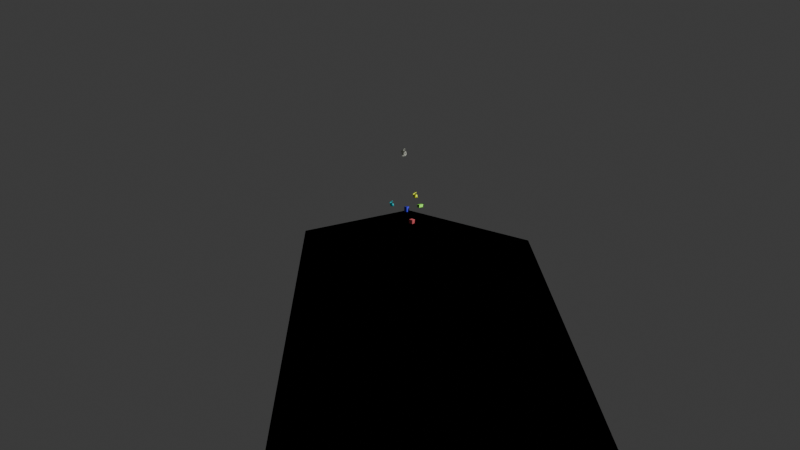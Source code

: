 # Source: blender_settings.blend  (saved by Blender 5.0.118; exported with 4.5.12 LTS)
import bpy
from mathutils import Matrix  # noqa: F401  (used for matrix-valued properties, if any)

bpy.ops.wm.read_factory_settings(use_empty=True)
scene = bpy.context.scene
scene.name = 'Scene'

# ---- collections
col_collection = bpy.data.collections.new('Collection'); scene.collection.children.link(col_collection)

# ---- materials (node trees are filled in below, after node groups)
mat_material_002 = bpy.data.materials.new('Material.002')
mat_material_003 = bpy.data.materials.new('Material.003')
mat_material_004 = bpy.data.materials.new('Material.004')
mat_material_005 = bpy.data.materials.new('Material.005')
mat_material_006 = bpy.data.materials.new('Material.006')
mat_material_001 = bpy.data.materials.new('Material.001')

# ---- material node trees
mat_material_002.use_nodes = True; mat_material_002.node_tree.nodes.clear()
_N = mat_material_002.node_tree.nodes; _L = mat_material_002.node_tree.links
n0 = _N.new('ShaderNodeBsdfPrincipled'); n0.name = 'Principled BSDF'; n0.location = (-200, 100)
n0.inputs[0].default_value = (0.8, 0.1335, 0.1524, 1.0)
n1 = _N.new('ShaderNodeOutputMaterial'); n1.name = 'Material Output'; n1.location = (200, 100)
_L.new(n0.outputs[0], n1.inputs[0])
n1.is_active_output = True
mat_material_003.use_nodes = True; mat_material_003.node_tree.nodes.clear()
_N = mat_material_003.node_tree.nodes; _L = mat_material_003.node_tree.links
n0 = _N.new('ShaderNodeBsdfPrincipled'); n0.name = 'Principled BSDF'; n0.location = (-200, 100)
n0.inputs[0].default_value = (0.05166, 0.03623, 0.8, 1.0)
n1 = _N.new('ShaderNodeOutputMaterial'); n1.name = 'Material Output'; n1.location = (200, 100)
_L.new(n0.outputs[0], n1.inputs[0])
n1.is_active_output = True
mat_material_004.use_nodes = True; mat_material_004.node_tree.nodes.clear()
_N = mat_material_004.node_tree.nodes; _L = mat_material_004.node_tree.links
n0 = _N.new('ShaderNodeBsdfPrincipled'); n0.name = 'Principled BSDF'; n0.location = (-200, 100)
n0.inputs[0].default_value = (0.2222, 0.8, 0.04155, 1.0)
n1 = _N.new('ShaderNodeOutputMaterial'); n1.name = 'Material Output'; n1.location = (200, 100)
_L.new(n0.outputs[0], n1.inputs[0])
n1.is_active_output = True
mat_material_005.use_nodes = True; mat_material_005.node_tree.nodes.clear()
_N = mat_material_005.node_tree.nodes; _L = mat_material_005.node_tree.links
n0 = _N.new('ShaderNodeBsdfPrincipled'); n0.name = 'Principled BSDF'; n0.location = (-200, 100)
n0.inputs[0].default_value = (0.6818, 0.8, 0.01125, 1.0)
n1 = _N.new('ShaderNodeOutputMaterial'); n1.name = 'Material Output'; n1.location = (200, 100)
_L.new(n0.outputs[0], n1.inputs[0])
n1.is_active_output = True
mat_material_006.use_nodes = True; mat_material_006.node_tree.nodes.clear()
_N = mat_material_006.node_tree.nodes; _L = mat_material_006.node_tree.links
n0 = _N.new('ShaderNodeBsdfPrincipled'); n0.name = 'Principled BSDF'; n0.location = (-200, 100)
n0.inputs[0].default_value = (0.77, 0.8, 0.682, 1.0)
n1 = _N.new('ShaderNodeOutputMaterial'); n1.name = 'Material Output'; n1.location = (200, 100)
_L.new(n0.outputs[0], n1.inputs[0])
n1.is_active_output = True
mat_material_001.use_nodes = True; mat_material_001.node_tree.nodes.clear()
_N = mat_material_001.node_tree.nodes; _L = mat_material_001.node_tree.links
n0 = _N.new('ShaderNodeBsdfPrincipled'); n0.name = 'Principled BSDF'; n0.location = (-200, 100)
n0.inputs[0].default_value = (0.003301, 0.7294, 0.8, 1.0)
n1 = _N.new('ShaderNodeOutputMaterial'); n1.name = 'Material Output'; n1.location = (200, 100)
_L.new(n0.outputs[0], n1.inputs[0])
n1.is_active_output = True

# ---- world
world_world = bpy.data.worlds.new('World'); scene.world = world_world
world_world.use_nodes = True; world_world.node_tree.nodes.clear()
_N = world_world.node_tree.nodes; _L = world_world.node_tree.links
n0 = _N.new('ShaderNodeOutputWorld'); n0.name = 'World Output'; n0.location = (200, 100)
n1 = _N.new('ShaderNodeBackground'); n1.name = 'Background'; n1.location = (-200, 100)
n1.inputs[0].default_value = (0.05088, 0.05088, 0.05088, 1.0)
_L.new(n1.outputs[0], n0.inputs[0])
n0.is_active_output = True
world_world.color = (0.05088, 0.05088, 0.05088)
world_world.sun_shadow_jitter_overblur = 0.0

# ---- cameras
cam_camera = bpy.data.cameras.new('Camera')
cam_camera.clip_end = 100.0
cam_camera.lens = 3.98
cam_camera.ortho_scale = 7.314

# ---- lights
light_light = bpy.data.lights.new('Light', 'POINT')
light_light.energy = 1000.0
light_light.shadow_soft_size = 0.1

# ---- meshes
me_cratea = bpy.data.meshes.new('CrateA')
me_cratea.from_pydata([(-0.2339, 1.746, -0.2342), (0.2652, 1.746, -0.2648), (0.2652, 2.246, -0.2648), (-0.2339, 2.246, -0.2342), (-0.2033, 1.746, 0.2648), (0.2958, 1.746, 0.2342), (0.2958, 2.246, 0.2342), (-0.2033, 2.246, 0.2648)], [], [(0, 1, 2), (0, 2, 3), (4, 5, 6), (4, 6, 7), (0, 4, 7), (0, 7, 3), (1, 5, 6), (1, 6, 2), (0, 1, 5), (0, 5, 4), (3, 2, 6), (3, 6, 7)])
me_cratea.materials.append(mat_material_002)
me_cratea.update()
me_crateb = bpy.data.meshes.new('CrateB')
me_crateb.from_pydata([(-0.6774, 3.192, 0.2897), (-0.2777, 3.208, 0.2899), (-0.3022, 3.808, 0.3021), (-0.7018, 3.791, 0.302), (-0.6772, 3.184, 0.6896), (-0.2775, 3.2, 0.6898), (-0.302, 3.8, 0.702), (-0.7017, 3.783, 0.7019)], [], [(0, 1, 2), (0, 2, 3), (4, 5, 6), (4, 6, 7), (0, 4, 7), (0, 7, 3), (1, 5, 6), (1, 6, 2), (0, 1, 5), (0, 5, 4), (3, 2, 6), (3, 6, 7)])
me_crateb.materials.append(mat_material_003)
me_crateb.update()
me_cratec = bpy.data.meshes.new('CrateC')
me_cratec.from_pydata([(0.6331, 3.846, -0.6319), (0.9329, 3.846, -0.6429), (0.9329, 4.146, -0.6429), (0.6331, 4.146, -0.6319), (0.6588, 3.846, 0.06765), (0.9586, 3.846, 0.05663), (0.9586, 4.146, 0.05663), (0.6588, 4.146, 0.06765)], [], [(0, 1, 2), (0, 2, 3), (4, 5, 6), (4, 6, 7), (0, 4, 7), (0, 7, 3), (1, 5, 6), (1, 6, 2), (0, 1, 5), (0, 5, 4), (3, 2, 6), (3, 6, 7)])
me_cratec.materials.append(mat_material_004)
me_cratec.update()
me_gem = bpy.data.meshes.new('Gem')
me_gem.from_pydata([(-0.3337, 5.317, -0.7457), (-0.3711, 5.232, -0.7129), (-0.3759, 5.358, -0.7386), (-0.3741, 5.293, -0.698), (-0.407, 5.325, -0.701), (-0.325, 5.205, -0.539), (-0.1658, 4.9, -0.6886), (-0.2081, 4.977, -0.6804), (-0.07908, 4.94, -0.6809), (-0.3827, 5.201, -0.5466), (-0.02682, 5.002, -0.6497), (0.001013, 4.828, -0.6455), (-0.1836, 4.814, -0.6493), (-0.3708, 5.249, -0.5102), (-0.2313, 4.978, -0.623), (-0.02478, 5.035, -0.6236), (-0.0315, 4.765, -0.6265), (-0.2488, 4.763, -0.6566), (-0.2534, 4.762, -0.6023), (-0.2724, 4.81, -0.5704), (-0.08361, 5.082, -0.6158), (0.06657, 5.006, -0.6022), (-0.2117, 5.075, -0.6005), (-0.1371, 5.268, -0.5626), (-0.122, 5.31, -0.628), (-0.1402, 5.371, -0.6288), (-0.2129, 4.836, -0.5685), (-0.3101, 5.031, -0.6068), (-0.3406, 4.937, -0.6027), (-0.04691, 4.773, -0.5896), (-0.2873, 4.893, -0.5787), (-0.3194, 5.241, -0.5224), (-0.2353, 4.78, -0.5939), (-0.2874, 5.14, -0.5449), (0.08821, 4.877, -0.5659), (-0.08271, 5.141, -0.551), (-0.3818, 5.078, -0.5532), (-0.4191, 4.943, -0.53), (0.0502, 5.097, -0.5409), (-0.2851, 5.242, -0.4696), (-0.3836, 4.762, -0.5264), (-0.3231, 4.854, -0.515), (-0.2742, 5.193, -0.5089), (0.03692, 4.762, -0.5333), (-0.4078, 5.129, -0.542), (-0.1927, 5.121, -0.5336), (-0.1929, 4.77, -0.477), (-0.1909, 5.346, -0.5482), (0.1121, 4.841, -0.5767), (-0.3303, 4.818, -0.506), (-0.4294, 5.054, -0.4828), (0.1172, 4.935, -0.4843), (-0.2502, 5.143, -0.4674), (-0.09449, 4.77, -0.4831), (-0.4586, 5.106, -0.4639), (0.1631, 4.908, -0.5094), (0.1603, 4.844, -0.5239), (-0.4412, 5.234, -0.4438), (-0.4261, 4.946, -0.436), (-0.3374, 4.758, -0.4405), (-0.05056, 5.154, -0.4483), (-0.4396, 5.171, -0.4362), (-0.1867, 5.116, -0.4277), (0.1248, 4.809, -0.4332), (-0.2712, 4.835, -0.4638), (-0.3078, 5.243, -0.3889), (0.01463, 4.764, -0.4325), (0.1428, 4.897, -0.4403), (-0.2134, 4.762, -0.3604), (-0.3651, 4.901, -0.3958), (0.04593, 5.085, -0.4109), (-0.2954, 5.151, -0.3775), (-0.3863, 5.054, -0.3825), (-0.3272, 4.812, -0.3732), (-0.09679, 5.098, -0.3721), (-0.2816, 4.827, -0.3979), (-0.2619, 4.89, -0.3685), (-0.4428, 5.087, -0.3411), (0.004312, 5.115, -0.4099), (0.05808, 4.978, -0.369), (-0.2961, 5.08, -0.38), (-0.04796, 4.78, -0.4053), (-0.3523, 4.963, -0.3433), (0.08055, 4.851, -0.4142), (-0.3068, 4.763, -0.335), (-0.005386, 4.772, -0.3719), (-0.2046, 5.022, -0.3577), (-0.3814, 5.163, -0.3001), (-0.2293, 4.813, -0.3734), (-0.1816, 4.843, -0.3883), (-0.1975, 4.98, -0.3541), (-0.3427, 5.084, -0.3051), (-0.2778, 4.986, -0.3411), (0.00708, 4.852, -0.3503), (-0.1609, 4.948, -0.3066), (-0.01207, 5.022, -0.3495), (-0.1861, 4.774, -0.3097), (-0.1417, 4.824, -0.3397), (-0.05352, 4.84, -0.3183), (-0.1057, 5.004, -0.3111), (-0.02856, 4.957, -0.3144), (-0.09129, 4.903, -0.3023)], [], [(0, 1, 2), (3, 2, 1), (4, 2, 3), (0, 5, 1), (6, 7, 8), (1, 9, 3), (8, 7, 10), (8, 11, 6), (11, 12, 6), (4, 13, 2), (12, 7, 6), (7, 14, 15), (12, 16, 17), (7, 15, 10), (11, 8, 10), (17, 16, 18), (19, 12, 17), (14, 7, 12), (11, 16, 12), (20, 15, 14), (10, 21, 11), (20, 14, 22), (23, 24, 25), (9, 1, 5), (3, 9, 4), (14, 12, 26), (27, 14, 28), (16, 29, 18), (22, 14, 27), (14, 30, 28), (10, 15, 21), (0, 2, 13), (25, 24, 31), (32, 18, 29), (33, 22, 27), (34, 11, 21), (22, 35, 20), (18, 19, 17), (12, 19, 26), (27, 28, 36), (20, 21, 15), (27, 36, 33), (26, 30, 14), (28, 37, 36), (26, 19, 30), (38, 21, 20), (39, 23, 25), (40, 19, 18), (5, 0, 13), (30, 41, 28), (41, 37, 28), (24, 42, 31), (9, 13, 4), (29, 16, 43), (36, 44, 9), (36, 9, 33), (43, 11, 34), (33, 45, 22), (16, 11, 43), (23, 42, 24), (32, 29, 46), (39, 25, 47), (5, 33, 9), (20, 35, 38), (48, 43, 34), (40, 49, 19), (36, 50, 44), (34, 21, 51), (30, 19, 41), (5, 42, 33), (32, 46, 18), (47, 25, 31), (33, 52, 45), (31, 42, 5), (29, 43, 53), (37, 50, 36), (31, 39, 47), (22, 45, 35), (44, 54, 9), (19, 49, 41), (44, 50, 54), (38, 51, 21), (48, 55, 56), (9, 57, 13), (42, 52, 33), (29, 53, 46), (5, 13, 31), (48, 34, 55), (39, 42, 23), (43, 48, 56), (58, 37, 41), (40, 18, 59), (38, 35, 60), (35, 45, 60), (18, 46, 59), (54, 61, 9), (62, 60, 45), (62, 45, 52), (43, 56, 63), (55, 34, 51), (57, 9, 61), (41, 49, 64), (65, 39, 31), (66, 53, 43), (55, 51, 67), (49, 59, 64), (59, 46, 68), (58, 41, 69), (40, 59, 49), (50, 37, 58), (65, 13, 57), (43, 63, 66), (70, 38, 60), (31, 13, 65), (55, 63, 56), (69, 41, 64), (38, 70, 51), (52, 42, 71), (54, 50, 72), (59, 73, 64), (63, 55, 67), (65, 42, 39), (50, 58, 72), (74, 60, 62), (73, 75, 64), (64, 76, 69), (54, 77, 61), (46, 53, 68), (70, 60, 78), (65, 71, 42), (76, 64, 75), (79, 51, 70), (71, 80, 52), (53, 66, 81), (58, 82, 72), (83, 67, 51), (83, 51, 79), (63, 83, 66), (80, 62, 52), (74, 78, 60), (58, 69, 82), (63, 67, 83), (54, 72, 77), (69, 76, 82), (59, 68, 84), (57, 61, 77), (83, 85, 66), (80, 86, 62), (87, 65, 57), (53, 81, 68), (57, 77, 87), (86, 74, 62), (74, 70, 78), (88, 89, 90), (76, 75, 88), (59, 84, 73), (82, 80, 72), (81, 66, 68), (72, 80, 91), (92, 86, 80), (65, 87, 71), (93, 85, 83), (93, 83, 79), (68, 66, 85), (77, 72, 91), (73, 88, 75), (82, 92, 80), (88, 90, 76), (76, 90, 86), (92, 76, 86), (68, 88, 84), (90, 89, 94), (91, 80, 71), (95, 79, 70), (82, 76, 92), (70, 74, 95), (86, 95, 74), (89, 96, 97), (87, 91, 71), (88, 96, 89), (73, 84, 88), (98, 85, 93), (94, 89, 97), (68, 85, 96), (68, 96, 88), (86, 90, 99), (77, 91, 87), (99, 95, 86), (98, 97, 85), (100, 93, 79), (97, 96, 85), (100, 98, 93), (100, 79, 95), (101, 97, 98), (95, 99, 100), (90, 94, 99), (94, 97, 101), (101, 98, 100), (94, 101, 99), (99, 101, 100)])
me_gem.materials.append(mat_material_005)
me_gem.update()
me_gem_1 = bpy.data.meshes.new('Gem_1')
me_gem_1.from_pydata([(-1.357, 9.303, 0.2786), (-1.394, 9.218, 0.3119), (-1.4, 9.344, 0.2866), (-1.397, 9.279, 0.327), (-1.43, 9.311, 0.3248), (-1.345, 9.19, 0.4848), (-1.188, 8.886, 0.3313), (-1.231, 8.963, 0.3405), (-1.102, 8.926, 0.3373), (-1.402, 9.187, 0.4784), (-1.049, 8.988, 0.3676), (-1.021, 8.814, 0.3709), (-1.205, 8.8, 0.3708), (-1.39, 9.235, 0.5146), (-1.253, 8.964, 0.3984), (-1.046, 9.021, 0.3937), (-1.053, 8.751, 0.3904), (-1.271, 8.749, 0.3647), (-1.274, 8.747, 0.4191), (-1.293, 8.796, 0.4515), (-1.105, 9.067, 0.4029), (-0.9543, 8.992, 0.4132), (-1.233, 9.06, 0.4208), (-1.157, 9.254, 0.4575), (-1.143, 9.296, 0.3919), (-1.162, 9.357, 0.3916), (-1.233, 8.822, 0.4523), (-1.331, 9.017, 0.4164), (-1.361, 8.923, 0.4209), (-1.068, 8.759, 0.4276), (-1.308, 8.879, 0.4436), (-1.339, 9.227, 0.5014), (-1.256, 8.766, 0.4272), (-1.307, 9.126, 0.478), (-0.932, 8.863, 0.4487), (-1.103, 9.127, 0.4677), (-1.402, 9.063, 0.4715), (-1.438, 8.929, 0.4951), (-0.9695, 9.083, 0.475), (-1.303, 9.228, 0.5535), (-1.403, 8.747, 0.4976), (-1.342, 8.84, 0.508), (-1.293, 9.178, 0.5138), (-0.9826, 8.748, 0.4822), (-1.427, 9.115, 0.4833), (-1.212, 9.107, 0.4874), (-1.211, 8.755, 0.5432), (-1.211, 9.332, 0.4732), (-0.9083, 8.827, 0.4374), (-1.349, 8.803, 0.5171), (-1.448, 9.04, 0.5428), (-0.9013, 8.921, 0.5299), (-1.268, 9.129, 0.5547), (-1.113, 8.755, 0.5351), (-1.477, 9.091, 0.5624), (-0.856, 8.893, 0.5038), (-0.859, 8.83, 0.4893), (-1.459, 9.219, 0.5824), (-1.443, 8.931, 0.5893), (-1.355, 8.744, 0.5826), (-1.068, 9.14, 0.5698), (-1.457, 9.156, 0.5899), (-1.204, 9.101, 0.5931), (-0.8927, 8.794, 0.5805), (-1.289, 8.82, 0.5581), (-1.324, 9.228, 0.6346), (-1.003, 8.75, 0.5835), (-0.8748, 8.882, 0.5733), (-1.229, 8.747, 0.6602), (-1.382, 8.886, 0.6281), (-0.9711, 9.071, 0.6051), (-1.312, 9.136, 0.6456), (-1.403, 9.04, 0.6422), (-1.343, 8.797, 0.6498), (-1.113, 9.083, 0.6468), (-1.298, 8.812, 0.6242), (-1.278, 8.875, 0.6533), (-1.458, 9.072, 0.6848), (-1.013, 9.101, 0.607), (-0.9581, 8.964, 0.6464), (-1.312, 9.066, 0.6429), (-1.065, 8.765, 0.6119), (-1.368, 8.949, 0.6806), (-0.9365, 8.836, 0.6005), (-1.322, 8.748, 0.6875), (-1.022, 8.757, 0.6445), (-1.22, 9.007, 0.6632), (-1.396, 9.148, 0.7247), (-1.245, 8.798, 0.6476), (-1.198, 8.828, 0.6318), (-1.213, 8.965, 0.6666), (-1.357, 9.069, 0.7188), (-1.293, 8.971, 0.6813), (-1.009, 8.838, 0.6659), (-1.176, 8.934, 0.7133), (-1.028, 9.007, 0.6674), (-1.201, 8.759, 0.7103), (-1.157, 8.809, 0.6796), (-1.069, 8.825, 0.6992), (-1.121, 8.989, 0.7077), (-1.044, 8.943, 0.7028), (-1.106, 8.888, 0.7161)], [], [(0, 1, 2), (3, 2, 1), (4, 2, 3), (0, 5, 1), (6, 7, 8), (1, 9, 3), (8, 7, 10), (8, 11, 6), (11, 12, 6), (4, 13, 2), (12, 7, 6), (7, 14, 15), (12, 16, 17), (7, 15, 10), (11, 8, 10), (17, 16, 18), (19, 12, 17), (14, 7, 12), (11, 16, 12), (20, 15, 14), (10, 21, 11), (20, 14, 22), (23, 24, 25), (9, 1, 5), (3, 9, 4), (14, 12, 26), (27, 14, 28), (16, 29, 18), (22, 14, 27), (14, 30, 28), (10, 15, 21), (0, 2, 13), (25, 24, 31), (32, 18, 29), (33, 22, 27), (34, 11, 21), (22, 35, 20), (18, 19, 17), (12, 19, 26), (27, 28, 36), (20, 21, 15), (27, 36, 33), (26, 30, 14), (28, 37, 36), (26, 19, 30), (38, 21, 20), (39, 23, 25), (40, 19, 18), (5, 0, 13), (30, 41, 28), (41, 37, 28), (24, 42, 31), (9, 13, 4), (29, 16, 43), (36, 44, 9), (36, 9, 33), (43, 11, 34), (33, 45, 22), (16, 11, 43), (23, 42, 24), (32, 29, 46), (39, 25, 47), (5, 33, 9), (20, 35, 38), (48, 43, 34), (40, 49, 19), (36, 50, 44), (34, 21, 51), (30, 19, 41), (5, 42, 33), (32, 46, 18), (47, 25, 31), (33, 52, 45), (31, 42, 5), (29, 43, 53), (37, 50, 36), (31, 39, 47), (22, 45, 35), (44, 54, 9), (19, 49, 41), (44, 50, 54), (38, 51, 21), (48, 55, 56), (9, 57, 13), (42, 52, 33), (29, 53, 46), (5, 13, 31), (48, 34, 55), (39, 42, 23), (43, 48, 56), (58, 37, 41), (40, 18, 59), (38, 35, 60), (35, 45, 60), (18, 46, 59), (54, 61, 9), (62, 60, 45), (62, 45, 52), (43, 56, 63), (55, 34, 51), (57, 9, 61), (41, 49, 64), (65, 39, 31), (66, 53, 43), (55, 51, 67), (49, 59, 64), (59, 46, 68), (58, 41, 69), (40, 59, 49), (50, 37, 58), (65, 13, 57), (43, 63, 66), (70, 38, 60), (31, 13, 65), (55, 63, 56), (69, 41, 64), (38, 70, 51), (52, 42, 71), (54, 50, 72), (59, 73, 64), (63, 55, 67), (65, 42, 39), (50, 58, 72), (74, 60, 62), (73, 75, 64), (64, 76, 69), (54, 77, 61), (46, 53, 68), (70, 60, 78), (65, 71, 42), (76, 64, 75), (79, 51, 70), (71, 80, 52), (53, 66, 81), (58, 82, 72), (83, 67, 51), (83, 51, 79), (63, 83, 66), (80, 62, 52), (74, 78, 60), (58, 69, 82), (63, 67, 83), (54, 72, 77), (69, 76, 82), (59, 68, 84), (57, 61, 77), (83, 85, 66), (80, 86, 62), (87, 65, 57), (53, 81, 68), (57, 77, 87), (86, 74, 62), (74, 70, 78), (88, 89, 90), (76, 75, 88), (59, 84, 73), (82, 80, 72), (81, 66, 68), (72, 80, 91), (92, 86, 80), (65, 87, 71), (93, 85, 83), (93, 83, 79), (68, 66, 85), (77, 72, 91), (73, 88, 75), (82, 92, 80), (88, 90, 76), (76, 90, 86), (92, 76, 86), (68, 88, 84), (90, 89, 94), (91, 80, 71), (95, 79, 70), (82, 76, 92), (70, 74, 95), (86, 95, 74), (89, 96, 97), (87, 91, 71), (88, 96, 89), (73, 84, 88), (98, 85, 93), (94, 89, 97), (68, 85, 96), (68, 96, 88), (86, 90, 99), (77, 91, 87), (99, 95, 86), (98, 97, 85), (100, 93, 79), (97, 96, 85), (100, 98, 93), (100, 79, 95), (101, 97, 98), (95, 99, 100), (90, 94, 99), (94, 97, 101), (101, 98, 100), (94, 101, 99), (99, 101, 100)])
me_gem_1.materials.append(mat_material_006)
me_gem_1.update()
me_gem_2 = bpy.data.meshes.new('Gem_2')
me_gem_2.from_pydata([(-2.057, 4.326, 1.35), (-2.097, 4.242, 1.382), (-2.097, 4.368, 1.359), (-2.097, 4.303, 1.398), (-2.128, 4.336, 1.398), (-2.045, 4.209, 1.553), (-1.905, 3.902, 1.391), (-1.943, 3.98, 1.403), (-1.816, 3.938, 1.396), (-2.103, 4.208, 1.548), (-1.76, 3.997, 1.426), (-1.739, 3.822, 1.426), (-1.924, 3.815, 1.429), (-2.087, 4.255, 1.585), (-1.964, 3.981, 1.461), (-1.756, 4.029, 1.453), (-1.774, 3.759, 1.445), (-1.992, 3.768, 1.424), (-1.994, 3.765, 1.478), (-2.01, 3.813, 1.512), (-1.812, 4.078, 1.464), (-1.665, 3.996, 1.47), (-1.94, 4.076, 1.485), (-1.855, 4.265, 1.523), (-1.841, 4.308, 1.458), (-1.857, 4.37, 1.46), (-1.949, 3.837, 1.512), (-2.04, 4.037, 1.482), (-2.074, 3.944, 1.485), (-1.787, 3.768, 1.482), (-2.022, 3.897, 1.506), (-2.037, 4.245, 1.571), (-1.975, 3.783, 1.486), (-2.01, 4.143, 1.545), (-1.647, 3.865, 1.503), (-1.806, 4.136, 1.53), (-2.107, 4.085, 1.539), (-2.149, 3.951, 1.561), (-1.675, 4.086, 1.534), (-2.001, 4.243, 1.622), (-2.121, 3.769, 1.559), (-2.056, 3.858, 1.57), (-1.993, 4.194, 1.581), (-1.702, 3.752, 1.535), (-2.131, 4.137, 1.552), (-1.916, 4.12, 1.552), (-1.928, 3.768, 1.601), (-1.905, 4.345, 1.542), (-1.625, 3.829, 1.49), (-2.065, 3.822, 1.579), (-2.153, 4.062, 1.611), (-1.612, 3.921, 1.584), (-1.97, 4.143, 1.621), (-1.83, 3.764, 1.591), (-2.179, 4.114, 1.632), (-1.569, 3.892, 1.557), (-1.575, 3.829, 1.541), (-2.156, 4.24, 1.654), (-2.152, 3.952, 1.655), (-2.072, 3.761, 1.643), (-1.769, 4.145, 1.632), (-2.156, 4.178, 1.66), (-1.906, 4.112, 1.657), (-1.608, 3.793, 1.632), (-2.003, 3.835, 1.619), (-2.02, 4.243, 1.704), (-1.72, 3.753, 1.637), (-1.587, 3.88, 1.626), (-1.944, 3.758, 1.718), (-2.092, 3.904, 1.692), (-1.674, 4.072, 1.664), (-2.011, 4.15, 1.713), (-2.106, 4.058, 1.709), (-2.057, 3.813, 1.711), (-1.815, 4.089, 1.709), (-2.011, 3.827, 1.685), (-1.988, 3.888, 1.715), (-2.159, 4.092, 1.754), (-1.714, 4.103, 1.667), (-1.665, 3.963, 1.703), (-2.015, 4.08, 1.709), (-1.78, 3.77, 1.667), (-2.074, 3.965, 1.745), (-1.649, 3.836, 1.654), (-2.037, 3.763, 1.747), (-1.737, 3.759, 1.698), (-1.925, 4.017, 1.726), (-2.093, 4.164, 1.794), (-1.959, 3.81, 1.707), (-1.911, 3.838, 1.691), (-1.919, 3.975, 1.728), (-2.058, 4.084, 1.785), (-1.999, 3.984, 1.745), (-1.72, 3.839, 1.721), (-1.882, 3.941, 1.774), (-1.732, 4.01, 1.726), (-1.915, 3.768, 1.768), (-1.869, 3.817, 1.737), (-1.78, 3.828, 1.755), (-1.825, 3.995, 1.768), (-1.75, 3.945, 1.76), (-1.814, 3.893, 1.774)], [], [(0, 1, 2), (3, 2, 1), (4, 2, 3), (0, 5, 1), (6, 7, 8), (1, 9, 3), (8, 7, 10), (8, 11, 6), (11, 12, 6), (4, 13, 2), (12, 7, 6), (7, 14, 15), (12, 16, 17), (7, 15, 10), (11, 8, 10), (17, 16, 18), (19, 12, 17), (14, 7, 12), (11, 16, 12), (20, 15, 14), (10, 21, 11), (20, 14, 22), (23, 24, 25), (9, 1, 5), (3, 9, 4), (14, 12, 26), (27, 14, 28), (16, 29, 18), (22, 14, 27), (14, 30, 28), (10, 15, 21), (0, 2, 13), (25, 24, 31), (32, 18, 29), (33, 22, 27), (34, 11, 21), (22, 35, 20), (18, 19, 17), (12, 19, 26), (27, 28, 36), (20, 21, 15), (27, 36, 33), (26, 30, 14), (28, 37, 36), (26, 19, 30), (38, 21, 20), (39, 23, 25), (40, 19, 18), (5, 0, 13), (30, 41, 28), (41, 37, 28), (24, 42, 31), (9, 13, 4), (29, 16, 43), (36, 44, 9), (36, 9, 33), (43, 11, 34), (33, 45, 22), (16, 11, 43), (23, 42, 24), (32, 29, 46), (39, 25, 47), (5, 33, 9), (20, 35, 38), (48, 43, 34), (40, 49, 19), (36, 50, 44), (34, 21, 51), (30, 19, 41), (5, 42, 33), (32, 46, 18), (47, 25, 31), (33, 52, 45), (31, 42, 5), (29, 43, 53), (37, 50, 36), (31, 39, 47), (22, 45, 35), (44, 54, 9), (19, 49, 41), (44, 50, 54), (38, 51, 21), (48, 55, 56), (9, 57, 13), (42, 52, 33), (29, 53, 46), (5, 13, 31), (48, 34, 55), (39, 42, 23), (43, 48, 56), (58, 37, 41), (40, 18, 59), (38, 35, 60), (35, 45, 60), (18, 46, 59), (54, 61, 9), (62, 60, 45), (62, 45, 52), (43, 56, 63), (55, 34, 51), (57, 9, 61), (41, 49, 64), (65, 39, 31), (66, 53, 43), (55, 51, 67), (49, 59, 64), (59, 46, 68), (58, 41, 69), (40, 59, 49), (50, 37, 58), (65, 13, 57), (43, 63, 66), (70, 38, 60), (31, 13, 65), (55, 63, 56), (69, 41, 64), (38, 70, 51), (52, 42, 71), (54, 50, 72), (59, 73, 64), (63, 55, 67), (65, 42, 39), (50, 58, 72), (74, 60, 62), (73, 75, 64), (64, 76, 69), (54, 77, 61), (46, 53, 68), (70, 60, 78), (65, 71, 42), (76, 64, 75), (79, 51, 70), (71, 80, 52), (53, 66, 81), (58, 82, 72), (83, 67, 51), (83, 51, 79), (63, 83, 66), (80, 62, 52), (74, 78, 60), (58, 69, 82), (63, 67, 83), (54, 72, 77), (69, 76, 82), (59, 68, 84), (57, 61, 77), (83, 85, 66), (80, 86, 62), (87, 65, 57), (53, 81, 68), (57, 77, 87), (86, 74, 62), (74, 70, 78), (88, 89, 90), (76, 75, 88), (59, 84, 73), (82, 80, 72), (81, 66, 68), (72, 80, 91), (92, 86, 80), (65, 87, 71), (93, 85, 83), (93, 83, 79), (68, 66, 85), (77, 72, 91), (73, 88, 75), (82, 92, 80), (88, 90, 76), (76, 90, 86), (92, 76, 86), (68, 88, 84), (90, 89, 94), (91, 80, 71), (95, 79, 70), (82, 76, 92), (70, 74, 95), (86, 95, 74), (89, 96, 97), (87, 91, 71), (88, 96, 89), (73, 84, 88), (98, 85, 93), (94, 89, 97), (68, 85, 96), (68, 96, 88), (86, 90, 99), (77, 91, 87), (99, 95, 86), (98, 97, 85), (100, 93, 79), (97, 96, 85), (100, 98, 93), (100, 79, 95), (101, 97, 98), (95, 99, 100), (90, 94, 99), (94, 97, 101), (101, 98, 100), (94, 101, 99), (99, 101, 100)])
me_gem_2.materials.append(mat_material_001)
me_gem_2.update()
me_container_002 = bpy.data.meshes.new('container.002')
me_container_002.from_pydata([(10.37, 10.37, 0.0), (10.37, -10.37, 0.0), (-10.37, -10.37, 0.0), (-10.37, 10.37, 0.0), (10.37, 10.37, 0.0), (10.37, -10.37, 0.0), (-10.37, -10.37, 0.0), (-10.37, 10.37, 0.0)], [], [(0, 2, 1), (0, 3, 2), (4, 7, 6), (4, 6, 5), (0, 4, 5), (0, 5, 1), (1, 5, 6), (1, 6, 2), (2, 6, 7), (2, 7, 3), (3, 7, 4), (3, 4, 0)])
me_container_002.polygons.foreach_set('use_smooth', [1, 1, 1, 1, 0, 0, 0, 0, 0, 0, 0, 0])
me_container_002.update()
me_container_002.normals_split_custom_set([tuple(v) for v in zip(*[iter([0.0, 0.0, 1.0, 0.0, 0.0, 1.0, 0.0, 0.0, 1.0, 0.0, 0.0, 1.0, 0.0, 0.0, 1.0, 0.0, 0.0, 1.0, 0.0, 0.0, 1.0, 0.0, 0.0, 1.0, 0.0, 0.0, 1.0, 0.0, 0.0, 1.0, 0.0, 0.0, 1.0, 0.0, 0.0, 1.0, 0.0, 0.0, -4.371e-08, -1.0, -4.791e-05, -4.371e-08, -1.0, -4.787e-05, -4.371e-08, -1.0, 4.776e-05, -4.371e-08, 0.0, 0.0, -4.371e-08, -1.0, 1.039e-07, -4.371e-08, 0.0, 0.0, -4.371e-08, -4.791e-05, 1.0, -4.371e-08, -4.787e-05, 1.0, -4.371e-08, 4.776e-05, 1.0, -4.371e-08, 0.0, 0.0, -4.371e-08, 1.039e-07, 1.0, -4.371e-08, 0.0, 0.0, -4.371e-08, 1.0, 4.791e-05, -4.371e-08, 1.0, 4.787e-05, -4.371e-08, 1.0, -4.776e-05, -4.371e-08, 0.0, 0.0, -4.371e-08, 1.0, -1.039e-07, -4.371e-08, 0.0, 0.0, -4.371e-08, 4.786e-05, -1.0, -4.371e-08, 4.783e-05, -1.0, -4.371e-08, -4.781e-05, -1.0, -4.371e-08, 0.0, 0.0, -4.371e-08, -1.499e-07, -1.0, -4.371e-08])] * 3)])

# ---- objects
ob_light = bpy.data.objects.new('Light', light_light)
ob_camera = bpy.data.objects.new('Camera', cam_camera)
ob_cratea = bpy.data.objects.new('CrateA', me_cratea)
ob_crateb = bpy.data.objects.new('CrateB', me_crateb)
ob_cratec = bpy.data.objects.new('CrateC', me_cratec)
ob_gem = bpy.data.objects.new('Gem', me_gem)
ob_gem_1 = bpy.data.objects.new('Gem_1', me_gem_1)
ob_gem_2 = bpy.data.objects.new('Gem_2', me_gem_2)
ob_container = bpy.data.objects.new('container', me_container_002)

# ---- transforms, parenting, visibility, modifiers, constraints
ob_light.location = (4.076, 1.005, 5.904)
ob_light.rotation_euler = (0.6503, 0.05522, 1.866)
ob_light.lock_rotations_4d = False
ob_light.empty_display_type = 'ARROWS'
ob_light.color = (0.0, 0.0, 0.0, 0.0)
ob_light.lineart.crease_threshold = 0.0
ob_camera.location = (6.669, -7.987, 5.774)
ob_camera.rotation_euler = (1.174, -0.01821, 0.8419)
ob_camera.lock_rotations_4d = False
ob_camera.empty_display_type = 'ARROWS'
ob_camera.color = (0.0, 0.0, 0.0, 0.0)
ob_camera.display_type = 'WIRE'
ob_camera.lineart.crease_threshold = 0.0
ob_cratea.location = (0.0, 0.0, 0.0)
ob_cratea.rotation_euler = (1.571, -0.0, 0.0)
ob_crateb.location = (0.0, 0.0, 0.0)
ob_crateb.rotation_euler = (1.571, -0.0, 0.0)
ob_cratec.location = (0.0, 0.0, 0.0)
ob_cratec.rotation_euler = (1.571, -0.0, 0.0)
ob_gem.location = (0.0, 0.0, 0.0)
ob_gem.rotation_euler = (1.571, -0.0, 0.0)
ob_gem_1.location = (0.0, 0.0, 0.0)
ob_gem_1.rotation_euler = (1.571, -0.0, 0.0)
ob_gem_2.location = (0.0, 0.0, 0.0)
ob_gem_2.rotation_euler = (1.571, -0.0, 0.0)
ob_container.location = (0.0, 0.0, 0.0)
ob_container.rotation_euler = (0.0, -0.0, 1.571)

# ---- collection membership
col_collection.objects.link(ob_light)
col_collection.objects.link(ob_camera)
col_collection.objects.link(ob_cratea)
col_collection.objects.link(ob_crateb)
col_collection.objects.link(ob_cratec)
col_collection.objects.link(ob_gem)
col_collection.objects.link(ob_gem_1)
col_collection.objects.link(ob_gem_2)
col_collection.objects.link(ob_container)

# ---- scene / render settings (as saved in the file)
scene.camera = ob_camera
scene.frame_start = 1; scene.frame_end = 250; scene.frame_set(1)
scene.render.engine = 'BLENDER_EEVEE_NEXT'
scene.render.bake_bias = 0.0
scene.render.bake_samples = 0
scene.cycles.samples = 4
scene.cycles.sampling_pattern = 'TABULATED_SOBOL'
scene.eevee.use_volume_custom_range = False
bpy.context.view_layer.update()

